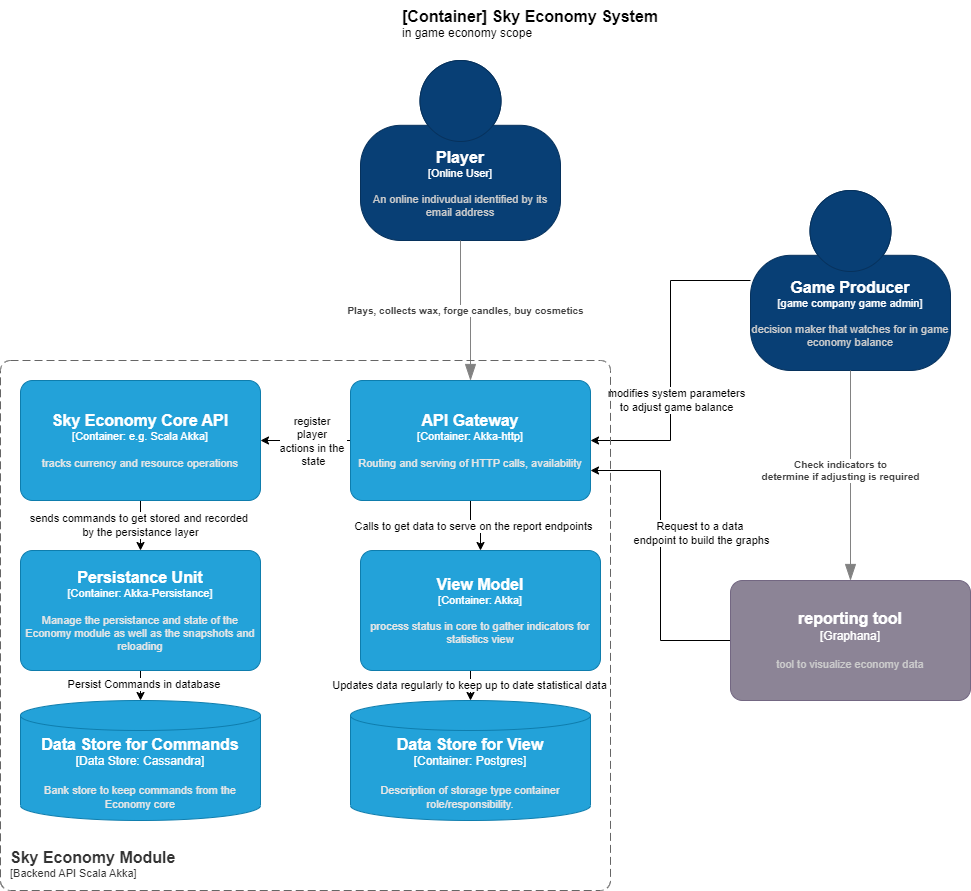

The diagram above was exported from draw.io. Its source (the exported page's mxGraphModel, read from the mxfile embedded in the PNG):
<mxGraphModel dx="2284" dy="836" grid="1" gridSize="10" guides="1" tooltips="1" connect="1" arrows="1" fold="1" page="1" pageScale="1" pageWidth="850" pageHeight="1100" math="0" shadow="0">
  <root>
    <mxCell id="0" />
    <mxCell id="1" parent="0" />
    <object placeholders="1" c4Name="Player" c4Type="Online User" c4Description="An online indivudual identified by its email address" label="&lt;font style=&quot;font-size: 16px&quot;&gt;&lt;b&gt;%c4Name%&lt;/b&gt;&lt;/font&gt;&lt;div&gt;[%c4Type%]&lt;/div&gt;&lt;br&gt;&lt;div&gt;&lt;font style=&quot;font-size: 11px&quot;&gt;&lt;font color=&quot;#cccccc&quot;&gt;%c4Description%&lt;/font&gt;&lt;/div&gt;" id="32K_q-Eo8rGevhMjFEaU-1">
      <mxCell style="html=1;fontSize=11;dashed=0;whiteSpace=wrap;fillColor=#083F75;strokeColor=#06315C;fontColor=#ffffff;shape=mxgraph.c4.person2;align=center;metaEdit=1;points=[[0.5,0,0],[1,0.5,0],[1,0.75,0],[0.75,1,0],[0.5,1,0],[0.25,1,0],[0,0.75,0],[0,0.5,0]];resizable=0;" parent="1" vertex="1">
        <mxGeometry x="180" y="70" width="200" height="180" as="geometry" />
      </mxCell>
    </object>
    <mxCell id="32K_q-Eo8rGevhMjFEaU-8" style="edgeStyle=orthogonalEdgeStyle;rounded=0;orthogonalLoop=1;jettySize=auto;html=1;entryX=1;entryY=0.5;entryDx=0;entryDy=0;entryPerimeter=0;" parent="1" source="32K_q-Eo8rGevhMjFEaU-2" target="sRt4g0dhGkXeEQ-R08Z0-4" edge="1">
      <mxGeometry relative="1" as="geometry">
        <mxPoint x="400" y="454" as="targetPoint" />
      </mxGeometry>
    </mxCell>
    <mxCell id="32K_q-Eo8rGevhMjFEaU-9" value="modifies system parameters &lt;br&gt;to adjust game balance" style="edgeLabel;html=1;align=center;verticalAlign=middle;resizable=0;points=[];" parent="32K_q-Eo8rGevhMjFEaU-8" vertex="1" connectable="0">
      <mxGeometry x="-0.1682" relative="1" as="geometry">
        <mxPoint x="5" y="66" as="offset" />
      </mxGeometry>
    </mxCell>
    <object placeholders="1" c4Name="Game Producer" c4Type="game company game admin" c4Description="decision maker that watches for in game economy balance" label="&lt;font style=&quot;font-size: 16px&quot;&gt;&lt;b&gt;%c4Name%&lt;/b&gt;&lt;/font&gt;&lt;div&gt;[%c4Type%]&lt;/div&gt;&lt;br&gt;&lt;div&gt;&lt;font style=&quot;font-size: 11px&quot;&gt;&lt;font color=&quot;#cccccc&quot;&gt;%c4Description%&lt;/font&gt;&lt;/div&gt;" id="32K_q-Eo8rGevhMjFEaU-2">
      <mxCell style="html=1;fontSize=11;dashed=0;whiteSpace=wrap;fillColor=#083F75;strokeColor=#06315C;fontColor=#ffffff;shape=mxgraph.c4.person2;align=center;metaEdit=1;points=[[0.5,0,0],[1,0.5,0],[1,0.75,0],[0.75,1,0],[0.5,1,0],[0.25,1,0],[0,0.75,0],[0,0.5,0]];resizable=0;" parent="1" vertex="1">
        <mxGeometry x="570" y="200" width="200" height="180" as="geometry" />
      </mxCell>
    </object>
    <object placeholders="1" c4Name="[Container] Sky Economy System" c4Type="ContainerScopeBoundary" c4Description="in game economy scope" label="&lt;font style=&quot;font-size: 16px&quot;&gt;&lt;b&gt;&lt;div style=&quot;text-align: left&quot;&gt;%c4Name%&lt;/div&gt;&lt;/b&gt;&lt;/font&gt;&lt;div style=&quot;text-align: left&quot;&gt;%c4Description%&lt;/div&gt;" id="32K_q-Eo8rGevhMjFEaU-4">
      <mxCell style="text;html=1;strokeColor=none;fillColor=none;align=left;verticalAlign=top;whiteSpace=wrap;rounded=0;metaEdit=1;allowArrows=0;resizable=1;rotatable=0;connectable=0;recursiveResize=0;expand=0;pointerEvents=0;points=[[0.25,0,0],[0.5,0,0],[0.75,0,0],[1,0.25,0],[1,0.5,0],[1,0.75,0],[0.75,1,0],[0.5,1,0],[0.25,1,0],[0,0.75,0],[0,0.5,0],[0,0.25,0]];" parent="1" vertex="1">
        <mxGeometry x="220" y="10" width="420" height="40" as="geometry" />
      </mxCell>
    </object>
    <mxCell id="RdtRckapuT5-d5U-gp-U-3" style="edgeStyle=orthogonalEdgeStyle;rounded=0;orthogonalLoop=1;jettySize=auto;html=1;exitX=0;exitY=0.5;exitDx=0;exitDy=0;exitPerimeter=0;entryX=1;entryY=0.75;entryDx=0;entryDy=0;entryPerimeter=0;" edge="1" parent="1" source="32K_q-Eo8rGevhMjFEaU-5" target="sRt4g0dhGkXeEQ-R08Z0-4">
      <mxGeometry relative="1" as="geometry" />
    </mxCell>
    <mxCell id="RdtRckapuT5-d5U-gp-U-4" value="Request to a data&amp;nbsp;&lt;br&gt;endpoint to build the graphs" style="edgeLabel;html=1;align=center;verticalAlign=middle;resizable=0;points=[];" vertex="1" connectable="0" parent="RdtRckapuT5-d5U-gp-U-3">
      <mxGeometry x="0.12" y="-2" relative="1" as="geometry">
        <mxPoint x="38" y="-4" as="offset" />
      </mxGeometry>
    </mxCell>
    <object placeholders="1" c4Name="reporting tool" c4Type="Graphana" c4Description="tool to visualize economy data " label="&lt;font style=&quot;font-size: 16px&quot;&gt;&lt;b&gt;%c4Name%&lt;/b&gt;&lt;/font&gt;&lt;div&gt;[%c4Type%]&lt;/div&gt;&lt;br&gt;&lt;div&gt;&lt;font style=&quot;font-size: 11px&quot;&gt;&lt;font color=&quot;#cccccc&quot;&gt;%c4Description%&lt;/font&gt;&lt;/div&gt;" id="32K_q-Eo8rGevhMjFEaU-5">
      <mxCell style="rounded=1;whiteSpace=wrap;html=1;labelBackgroundColor=none;fillColor=#8C8496;fontColor=#ffffff;align=center;arcSize=10;strokeColor=#736782;metaEdit=1;resizable=0;points=[[0.25,0,0],[0.5,0,0],[0.75,0,0],[1,0.25,0],[1,0.5,0],[1,0.75,0],[0.75,1,0],[0.5,1,0],[0.25,1,0],[0,0.75,0],[0,0.5,0],[0,0.25,0]];" parent="1" vertex="1">
        <mxGeometry x="550" y="590" width="240" height="120" as="geometry" />
      </mxCell>
    </object>
    <object placeholders="1" c4Type="Relationship" c4Description="Plays, collects wax, forge candles, buy cosmetics" label="&lt;div style=&quot;text-align: left&quot;&gt;&lt;div style=&quot;text-align: center&quot;&gt;&lt;b&gt;%c4Description%&lt;/b&gt;&lt;/div&gt;" id="32K_q-Eo8rGevhMjFEaU-7">
      <mxCell style="endArrow=blockThin;html=1;fontSize=10;fontColor=#404040;strokeWidth=1;endFill=1;strokeColor=#828282;elbow=vertical;metaEdit=1;endSize=14;startSize=14;jumpStyle=arc;jumpSize=16;rounded=0;edgeStyle=orthogonalEdgeStyle;exitX=0.5;exitY=1;exitDx=0;exitDy=0;exitPerimeter=0;entryX=0.5;entryY=0;entryDx=0;entryDy=0;entryPerimeter=0;" parent="1" source="32K_q-Eo8rGevhMjFEaU-1" target="sRt4g0dhGkXeEQ-R08Z0-4" edge="1">
        <mxGeometry width="240" relative="1" as="geometry">
          <mxPoint x="110" y="290" as="sourcePoint" />
          <mxPoint x="200" y="350" as="targetPoint" />
        </mxGeometry>
      </mxCell>
    </object>
    <object placeholders="1" c4Type="Relationship" c4Description="Check indicators to &#10;determine if adjusting is required" label="&lt;div style=&quot;text-align: left&quot;&gt;&lt;div style=&quot;text-align: center&quot;&gt;&lt;b&gt;%c4Description%&lt;/b&gt;&lt;/div&gt;" id="32K_q-Eo8rGevhMjFEaU-12">
      <mxCell style="endArrow=blockThin;html=1;fontSize=10;fontColor=#404040;strokeWidth=1;endFill=1;strokeColor=#828282;elbow=vertical;metaEdit=1;endSize=14;startSize=14;jumpStyle=arc;jumpSize=16;rounded=0;edgeStyle=orthogonalEdgeStyle;exitX=0.5;exitY=1;exitDx=0;exitDy=0;exitPerimeter=0;entryX=0.5;entryY=0;entryDx=0;entryDy=0;entryPerimeter=0;" parent="1" source="32K_q-Eo8rGevhMjFEaU-2" target="32K_q-Eo8rGevhMjFEaU-5" edge="1">
        <mxGeometry x="-0.0476" y="-10" width="240" relative="1" as="geometry">
          <mxPoint x="640" y="420" as="sourcePoint" />
          <mxPoint x="880" y="420" as="targetPoint" />
          <mxPoint as="offset" />
        </mxGeometry>
      </mxCell>
    </object>
    <object placeholders="1" c4Name="Sky Economy Module" c4Type="SystemScopeBoundary" c4Application="Backend API Scala Akka" label="&lt;font style=&quot;font-size: 16px&quot;&gt;&lt;b&gt;&lt;div style=&quot;text-align: left&quot;&gt;%c4Name%&lt;/div&gt;&lt;/b&gt;&lt;/font&gt;&lt;div style=&quot;text-align: left&quot;&gt;[%c4Application%]&lt;/div&gt;" id="sRt4g0dhGkXeEQ-R08Z0-1">
      <mxCell style="rounded=1;fontSize=11;whiteSpace=wrap;html=1;dashed=1;arcSize=20;fillColor=none;strokeColor=#666666;fontColor=#333333;labelBackgroundColor=none;align=left;verticalAlign=bottom;labelBorderColor=none;spacingTop=0;spacing=10;dashPattern=8 4;metaEdit=1;rotatable=0;perimeter=rectanglePerimeter;noLabel=0;labelPadding=0;allowArrows=0;connectable=0;expand=0;recursiveResize=0;editable=1;pointerEvents=0;absoluteArcSize=1;points=[[0.25,0,0],[0.5,0,0],[0.75,0,0],[1,0.25,0],[1,0.5,0],[1,0.75,0],[0.75,1,0],[0.5,1,0],[0.25,1,0],[0,0.75,0],[0,0.5,0],[0,0.25,0]];" parent="1" vertex="1">
        <mxGeometry x="-180" y="370" width="610" height="530" as="geometry" />
      </mxCell>
    </object>
    <mxCell id="RdtRckapuT5-d5U-gp-U-6" style="edgeStyle=orthogonalEdgeStyle;rounded=0;orthogonalLoop=1;jettySize=auto;html=1;exitX=0.5;exitY=1;exitDx=0;exitDy=0;exitPerimeter=0;entryX=0.5;entryY=0;entryDx=0;entryDy=0;entryPerimeter=0;" edge="1" parent="1" source="sRt4g0dhGkXeEQ-R08Z0-2" target="sRt4g0dhGkXeEQ-R08Z0-3">
      <mxGeometry relative="1" as="geometry" />
    </mxCell>
    <mxCell id="RdtRckapuT5-d5U-gp-U-7" value="sends commands to get stored and recorded&amp;nbsp;&lt;br&gt;by the persistance layer" style="edgeLabel;html=1;align=center;verticalAlign=middle;resizable=0;points=[];" vertex="1" connectable="0" parent="RdtRckapuT5-d5U-gp-U-6">
      <mxGeometry x="-0.04" y="-1" relative="1" as="geometry">
        <mxPoint as="offset" />
      </mxGeometry>
    </mxCell>
    <object placeholders="1" c4Name="Sky Economy Core API" c4Type="Container" c4Technology="e.g. Scala Akka" c4Description="tracks currency and resource operations " label="&lt;font style=&quot;font-size: 16px&quot;&gt;&lt;b&gt;%c4Name%&lt;/b&gt;&lt;/font&gt;&lt;div&gt;[%c4Type%: %c4Technology%]&lt;/div&gt;&lt;br&gt;&lt;div&gt;&lt;font style=&quot;font-size: 11px&quot;&gt;&lt;font color=&quot;#E6E6E6&quot;&gt;%c4Description%&lt;/font&gt;&lt;/div&gt;" id="sRt4g0dhGkXeEQ-R08Z0-2">
      <mxCell style="rounded=1;whiteSpace=wrap;html=1;fontSize=11;labelBackgroundColor=none;fillColor=#23A2D9;fontColor=#ffffff;align=center;arcSize=10;strokeColor=#0E7DAD;metaEdit=1;resizable=0;points=[[0.25,0,0],[0.5,0,0],[0.75,0,0],[1,0.25,0],[1,0.5,0],[1,0.75,0],[0.75,1,0],[0.5,1,0],[0.25,1,0],[0,0.75,0],[0,0.5,0],[0,0.25,0]];" parent="1" vertex="1">
        <mxGeometry x="-160" y="390" width="240" height="120" as="geometry" />
      </mxCell>
    </object>
    <mxCell id="RdtRckapuT5-d5U-gp-U-8" style="edgeStyle=orthogonalEdgeStyle;rounded=0;orthogonalLoop=1;jettySize=auto;html=1;exitX=0.5;exitY=1;exitDx=0;exitDy=0;exitPerimeter=0;" edge="1" parent="1" source="sRt4g0dhGkXeEQ-R08Z0-3" target="sRt4g0dhGkXeEQ-R08Z0-6">
      <mxGeometry relative="1" as="geometry" />
    </mxCell>
    <mxCell id="RdtRckapuT5-d5U-gp-U-9" value="Persist Commands in database&amp;nbsp;" style="edgeLabel;html=1;align=center;verticalAlign=middle;resizable=0;points=[];" vertex="1" connectable="0" parent="RdtRckapuT5-d5U-gp-U-8">
      <mxGeometry x="0.32" y="4" relative="1" as="geometry">
        <mxPoint as="offset" />
      </mxGeometry>
    </mxCell>
    <object placeholders="1" c4Name="Persistance Unit" c4Type="Container" c4Technology="Akka-Persistance" c4Description="Manage the persistance and state of the Economy module as well as the snapshots and reloading" label="&lt;font style=&quot;font-size: 16px&quot;&gt;&lt;b&gt;%c4Name%&lt;/b&gt;&lt;/font&gt;&lt;div&gt;[%c4Type%: %c4Technology%]&lt;/div&gt;&lt;br&gt;&lt;div&gt;&lt;font style=&quot;font-size: 11px&quot;&gt;&lt;font color=&quot;#E6E6E6&quot;&gt;%c4Description%&lt;/font&gt;&lt;/div&gt;" id="sRt4g0dhGkXeEQ-R08Z0-3">
      <mxCell style="rounded=1;whiteSpace=wrap;html=1;fontSize=11;labelBackgroundColor=none;fillColor=#23A2D9;fontColor=#ffffff;align=center;arcSize=10;strokeColor=#0E7DAD;metaEdit=1;resizable=0;points=[[0.25,0,0],[0.5,0,0],[0.75,0,0],[1,0.25,0],[1,0.5,0],[1,0.75,0],[0.75,1,0],[0.5,1,0],[0.25,1,0],[0,0.75,0],[0,0.5,0],[0,0.25,0]];" parent="1" vertex="1">
        <mxGeometry x="-160" y="560" width="240" height="120" as="geometry" />
      </mxCell>
    </object>
    <mxCell id="RdtRckapuT5-d5U-gp-U-1" style="edgeStyle=orthogonalEdgeStyle;rounded=0;orthogonalLoop=1;jettySize=auto;html=1;exitX=0.5;exitY=1;exitDx=0;exitDy=0;exitPerimeter=0;entryX=0.5;entryY=0;entryDx=0;entryDy=0;entryPerimeter=0;" edge="1" parent="1" source="sRt4g0dhGkXeEQ-R08Z0-4" target="sRt4g0dhGkXeEQ-R08Z0-5">
      <mxGeometry relative="1" as="geometry" />
    </mxCell>
    <mxCell id="RdtRckapuT5-d5U-gp-U-2" value="Calls to get data to serve on the report endpoints" style="edgeLabel;html=1;align=center;verticalAlign=middle;resizable=0;points=[];" vertex="1" connectable="0" parent="RdtRckapuT5-d5U-gp-U-1">
      <mxGeometry x="-0.1" relative="1" as="geometry">
        <mxPoint as="offset" />
      </mxGeometry>
    </mxCell>
    <mxCell id="RdtRckapuT5-d5U-gp-U-5" style="edgeStyle=orthogonalEdgeStyle;rounded=0;orthogonalLoop=1;jettySize=auto;html=1;exitX=0;exitY=0.5;exitDx=0;exitDy=0;exitPerimeter=0;entryX=1;entryY=0.5;entryDx=0;entryDy=0;entryPerimeter=0;" edge="1" parent="1" source="sRt4g0dhGkXeEQ-R08Z0-4" target="sRt4g0dhGkXeEQ-R08Z0-2">
      <mxGeometry relative="1" as="geometry" />
    </mxCell>
    <mxCell id="RdtRckapuT5-d5U-gp-U-12" value="register&amp;nbsp;&lt;br&gt;player&amp;nbsp;&lt;br&gt;actions in the&amp;nbsp;&lt;br&gt;state" style="edgeLabel;html=1;align=center;verticalAlign=middle;resizable=0;points=[];" vertex="1" connectable="0" parent="RdtRckapuT5-d5U-gp-U-5">
      <mxGeometry x="-0.16" relative="1" as="geometry">
        <mxPoint as="offset" />
      </mxGeometry>
    </mxCell>
    <object placeholders="1" c4Name="API Gateway" c4Type="Container" c4Technology="Akka-http" c4Description="Routing and serving of HTTP calls, availability" label="&lt;font style=&quot;font-size: 16px&quot;&gt;&lt;b&gt;%c4Name%&lt;/b&gt;&lt;/font&gt;&lt;div&gt;[%c4Type%: %c4Technology%]&lt;/div&gt;&lt;br&gt;&lt;div&gt;&lt;font style=&quot;font-size: 11px&quot;&gt;&lt;font color=&quot;#E6E6E6&quot;&gt;%c4Description%&lt;/font&gt;&lt;/div&gt;" id="sRt4g0dhGkXeEQ-R08Z0-4">
      <mxCell style="rounded=1;whiteSpace=wrap;html=1;fontSize=11;labelBackgroundColor=none;fillColor=#23A2D9;fontColor=#ffffff;align=center;arcSize=10;strokeColor=#0E7DAD;metaEdit=1;resizable=0;points=[[0.25,0,0],[0.5,0,0],[0.75,0,0],[1,0.25,0],[1,0.5,0],[1,0.75,0],[0.75,1,0],[0.5,1,0],[0.25,1,0],[0,0.75,0],[0,0.5,0],[0,0.25,0]];" parent="1" vertex="1">
        <mxGeometry x="170" y="390" width="240" height="120" as="geometry" />
      </mxCell>
    </object>
    <mxCell id="RdtRckapuT5-d5U-gp-U-10" style="edgeStyle=orthogonalEdgeStyle;rounded=0;orthogonalLoop=1;jettySize=auto;html=1;exitX=0.5;exitY=1;exitDx=0;exitDy=0;exitPerimeter=0;entryX=0.5;entryY=0;entryDx=0;entryDy=0;entryPerimeter=0;" edge="1" parent="1" source="sRt4g0dhGkXeEQ-R08Z0-5" target="sRt4g0dhGkXeEQ-R08Z0-7">
      <mxGeometry relative="1" as="geometry" />
    </mxCell>
    <mxCell id="RdtRckapuT5-d5U-gp-U-11" value="Updates data regularly to keep up to date statistical data" style="edgeLabel;html=1;align=center;verticalAlign=middle;resizable=0;points=[];" vertex="1" connectable="0" parent="RdtRckapuT5-d5U-gp-U-10">
      <mxGeometry x="0.2" y="-2" relative="1" as="geometry">
        <mxPoint as="offset" />
      </mxGeometry>
    </mxCell>
    <object placeholders="1" c4Name="View Model" c4Type="Container" c4Technology="Akka" c4Description="process status in core to gather indicators for statistics view" label="&lt;font style=&quot;font-size: 16px&quot;&gt;&lt;b&gt;%c4Name%&lt;/b&gt;&lt;/font&gt;&lt;div&gt;[%c4Type%: %c4Technology%]&lt;/div&gt;&lt;br&gt;&lt;div&gt;&lt;font style=&quot;font-size: 11px&quot;&gt;&lt;font color=&quot;#E6E6E6&quot;&gt;%c4Description%&lt;/font&gt;&lt;/div&gt;" id="sRt4g0dhGkXeEQ-R08Z0-5">
      <mxCell style="rounded=1;whiteSpace=wrap;html=1;fontSize=11;labelBackgroundColor=none;fillColor=#23A2D9;fontColor=#ffffff;align=center;arcSize=10;strokeColor=#0E7DAD;metaEdit=1;resizable=0;points=[[0.25,0,0],[0.5,0,0],[0.75,0,0],[1,0.25,0],[1,0.5,0],[1,0.75,0],[0.75,1,0],[0.5,1,0],[0.25,1,0],[0,0.75,0],[0,0.5,0],[0,0.25,0]];" parent="1" vertex="1">
        <mxGeometry x="180" y="560" width="240" height="120" as="geometry" />
      </mxCell>
    </object>
    <object placeholders="1" c4Type="Data Store for Commands" c4Container="Data Store" c4Technology="Cassandra" c4Description="Bank store to keep commands from the Economy core" label="&lt;font style=&quot;font-size: 16px&quot;&gt;&lt;b&gt;%c4Type%&lt;/b&gt;&lt;/font&gt;&lt;div&gt;[%c4Container%:&amp;nbsp;%c4Technology%]&lt;/div&gt;&lt;br&gt;&lt;div&gt;&lt;font style=&quot;font-size: 11px&quot;&gt;&lt;font color=&quot;#E6E6E6&quot;&gt;%c4Description%&lt;/font&gt;&lt;/div&gt;" id="sRt4g0dhGkXeEQ-R08Z0-6">
      <mxCell style="shape=cylinder3;size=15;whiteSpace=wrap;html=1;boundedLbl=1;rounded=0;labelBackgroundColor=none;fillColor=#23A2D9;fontSize=12;fontColor=#ffffff;align=center;strokeColor=#0E7DAD;metaEdit=1;points=[[0.5,0,0],[1,0.25,0],[1,0.5,0],[1,0.75,0],[0.5,1,0],[0,0.75,0],[0,0.5,0],[0,0.25,0]];resizable=0;" parent="1" vertex="1">
        <mxGeometry x="-160" y="710" width="240" height="120" as="geometry" />
      </mxCell>
    </object>
    <object placeholders="1" c4Type="Data Store for View" c4Container="Container" c4Technology="Postgres" c4Description="Description of storage type container role/responsibility." label="&lt;font style=&quot;font-size: 16px&quot;&gt;&lt;b&gt;%c4Type%&lt;/b&gt;&lt;/font&gt;&lt;div&gt;[%c4Container%:&amp;nbsp;%c4Technology%]&lt;/div&gt;&lt;br&gt;&lt;div&gt;&lt;font style=&quot;font-size: 11px&quot;&gt;&lt;font color=&quot;#E6E6E6&quot;&gt;%c4Description%&lt;/font&gt;&lt;/div&gt;" id="sRt4g0dhGkXeEQ-R08Z0-7">
      <mxCell style="shape=cylinder3;size=15;whiteSpace=wrap;html=1;boundedLbl=1;rounded=0;labelBackgroundColor=none;fillColor=#23A2D9;fontSize=12;fontColor=#ffffff;align=center;strokeColor=#0E7DAD;metaEdit=1;points=[[0.5,0,0],[1,0.25,0],[1,0.5,0],[1,0.75,0],[0.5,1,0],[0,0.75,0],[0,0.5,0],[0,0.25,0]];resizable=0;" parent="1" vertex="1">
        <mxGeometry x="170" y="710" width="240" height="120" as="geometry" />
      </mxCell>
    </object>
  </root>
</mxGraphModel>